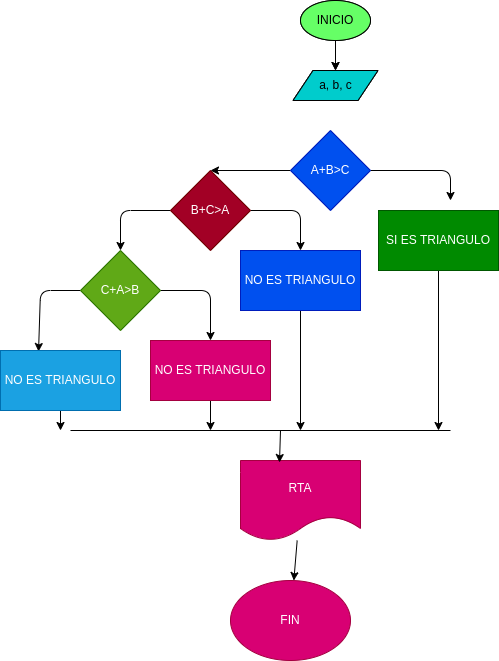

The diagram above was exported from draw.io. Its source (the exported page's mxGraphModel, read from the mxfile embedded in the PNG):
<mxGraphModel dx="1512" dy="411" grid="1" gridSize="10" guides="1" tooltips="1" connect="1" arrows="1" fold="1" page="1" pageScale="1" pageWidth="850" pageHeight="1100" math="0" shadow="0">
  <root>
    <mxCell id="0" />
    <mxCell id="1" parent="0" />
    <mxCell id="4" value="" style="edgeStyle=none;html=1;" parent="1" source="2" target="3" edge="1">
      <mxGeometry relative="1" as="geometry" />
    </mxCell>
    <mxCell id="2" value="INICIO" style="ellipse;whiteSpace=wrap;html=1;fillColor=#66FF66;" parent="1" vertex="1">
      <mxGeometry x="220" y="10" width="70" height="40" as="geometry" />
    </mxCell>
    <mxCell id="3" value="a, b, c" style="shape=parallelogram;perimeter=parallelogramPerimeter;whiteSpace=wrap;html=1;fixedSize=1;fillColor=#00CCCC;" parent="1" vertex="1">
      <mxGeometry x="212.5" y="80" width="85" height="30" as="geometry" />
    </mxCell>
    <mxCell id="5" value="" style="edgeStyle=none;html=1;" edge="1" parent="1" source="7" target="9">
      <mxGeometry relative="1" as="geometry" />
    </mxCell>
    <mxCell id="6" style="edgeStyle=none;html=1;" edge="1" parent="1" source="10">
      <mxGeometry relative="1" as="geometry">
        <mxPoint x="370" y="210" as="targetPoint" />
        <Array as="points">
          <mxPoint x="370" y="180" />
        </Array>
      </mxGeometry>
    </mxCell>
    <mxCell id="7" value="INICIO" style="ellipse;whiteSpace=wrap;html=1;fillColor=#66FF66;" vertex="1" parent="1">
      <mxGeometry x="220" y="10" width="70" height="40" as="geometry" />
    </mxCell>
    <mxCell id="8" style="edgeStyle=none;html=1;entryX=0.5;entryY=0;entryDx=0;entryDy=0;" edge="1" parent="1" source="10" target="13">
      <mxGeometry relative="1" as="geometry" />
    </mxCell>
    <mxCell id="9" value="a, b, c" style="shape=parallelogram;perimeter=parallelogramPerimeter;whiteSpace=wrap;html=1;fixedSize=1;fillColor=#00CCCC;" vertex="1" parent="1">
      <mxGeometry x="212.5" y="80" width="85" height="30" as="geometry" />
    </mxCell>
    <mxCell id="10" value="A+B&amp;gt;C" style="rhombus;whiteSpace=wrap;html=1;fillColor=#0050ef;fontColor=#ffffff;strokeColor=#001DBC;" vertex="1" parent="1">
      <mxGeometry x="210" y="140" width="80" height="80" as="geometry" />
    </mxCell>
    <mxCell id="11" style="edgeStyle=none;html=1;entryX=0.5;entryY=0;entryDx=0;entryDy=0;" edge="1" parent="1" source="13" target="20">
      <mxGeometry relative="1" as="geometry">
        <Array as="points">
          <mxPoint x="220" y="220" />
        </Array>
      </mxGeometry>
    </mxCell>
    <mxCell id="12" style="edgeStyle=none;html=1;entryX=0.5;entryY=0;entryDx=0;entryDy=0;" edge="1" parent="1" source="13" target="16">
      <mxGeometry relative="1" as="geometry">
        <Array as="points">
          <mxPoint x="40" y="220" />
        </Array>
      </mxGeometry>
    </mxCell>
    <mxCell id="13" value="B+C&amp;gt;A" style="rhombus;whiteSpace=wrap;html=1;fillColor=#a20025;fontColor=#ffffff;strokeColor=#6F0000;" vertex="1" parent="1">
      <mxGeometry x="90" y="180" width="80" height="80" as="geometry" />
    </mxCell>
    <mxCell id="14" style="edgeStyle=none;html=1;entryX=0.5;entryY=0;entryDx=0;entryDy=0;" edge="1" parent="1" source="16" target="22">
      <mxGeometry relative="1" as="geometry">
        <Array as="points">
          <mxPoint x="130" y="300" />
        </Array>
      </mxGeometry>
    </mxCell>
    <mxCell id="15" style="edgeStyle=none;html=1;entryX=0.317;entryY=0.017;entryDx=0;entryDy=0;entryPerimeter=0;" edge="1" parent="1" source="16" target="29">
      <mxGeometry relative="1" as="geometry">
        <Array as="points">
          <mxPoint x="-40" y="300" />
        </Array>
      </mxGeometry>
    </mxCell>
    <mxCell id="16" value="C+A&amp;gt;B" style="rhombus;whiteSpace=wrap;html=1;fillColor=#60a917;fontColor=#ffffff;strokeColor=#2D7600;" vertex="1" parent="1">
      <mxGeometry y="260" width="80" height="80" as="geometry" />
    </mxCell>
    <mxCell id="17" style="edgeStyle=none;html=1;" edge="1" parent="1" source="18">
      <mxGeometry relative="1" as="geometry">
        <mxPoint x="358" y="440" as="targetPoint" />
      </mxGeometry>
    </mxCell>
    <mxCell id="18" value="SI ES TRIANGULO" style="rounded=0;whiteSpace=wrap;html=1;fillColor=#008a00;fontColor=#ffffff;strokeColor=#005700;" vertex="1" parent="1">
      <mxGeometry x="298" y="220" width="120" height="60" as="geometry" />
    </mxCell>
    <mxCell id="19" style="edgeStyle=none;html=1;" edge="1" parent="1" source="20">
      <mxGeometry relative="1" as="geometry">
        <mxPoint x="220" y="440" as="targetPoint" />
      </mxGeometry>
    </mxCell>
    <mxCell id="20" value="NO ES TRIANGULO" style="rounded=0;whiteSpace=wrap;html=1;fillColor=#0050ef;fontColor=#ffffff;strokeColor=#001DBC;" vertex="1" parent="1">
      <mxGeometry x="160" y="260" width="120" height="60" as="geometry" />
    </mxCell>
    <mxCell id="21" style="edgeStyle=none;html=1;" edge="1" parent="1" source="22">
      <mxGeometry relative="1" as="geometry">
        <mxPoint x="130" y="440" as="targetPoint" />
      </mxGeometry>
    </mxCell>
    <mxCell id="22" value="NO ES TRIANGULO" style="rounded=0;whiteSpace=wrap;html=1;fillColor=#d80073;fontColor=#ffffff;strokeColor=#A50040;" vertex="1" parent="1">
      <mxGeometry x="70" y="350" width="120" height="60" as="geometry" />
    </mxCell>
    <mxCell id="23" style="edgeStyle=none;html=1;" edge="1" parent="1" source="29">
      <mxGeometry relative="1" as="geometry">
        <mxPoint x="-20" y="440" as="targetPoint" />
      </mxGeometry>
    </mxCell>
    <mxCell id="24" value="" style="edgeStyle=none;html=1;" edge="1" parent="1" source="25" target="26">
      <mxGeometry relative="1" as="geometry" />
    </mxCell>
    <mxCell id="25" value="RTA" style="shape=document;whiteSpace=wrap;html=1;boundedLbl=1;fillColor=#d80073;fontColor=#ffffff;strokeColor=#A50040;" vertex="1" parent="1">
      <mxGeometry x="160" y="470" width="120" height="80" as="geometry" />
    </mxCell>
    <mxCell id="26" value="FIN" style="ellipse;whiteSpace=wrap;html=1;fillColor=#d80073;fontColor=#ffffff;strokeColor=#A50040;" vertex="1" parent="1">
      <mxGeometry x="150" y="590" width="120" height="80" as="geometry" />
    </mxCell>
    <mxCell id="27" value="" style="endArrow=none;html=1;startArrow=none;" edge="1" parent="1" source="29">
      <mxGeometry width="50" height="50" relative="1" as="geometry">
        <mxPoint x="-10" y="440" as="sourcePoint" />
        <mxPoint x="40" y="390" as="targetPoint" />
      </mxGeometry>
    </mxCell>
    <mxCell id="28" value="" style="endArrow=none;html=1;" edge="1" parent="1">
      <mxGeometry width="50" height="50" relative="1" as="geometry">
        <mxPoint x="-10" y="440" as="sourcePoint" />
        <mxPoint x="370" y="440" as="targetPoint" />
      </mxGeometry>
    </mxCell>
    <mxCell id="29" value="NO ES TRIANGULO" style="rounded=0;whiteSpace=wrap;html=1;fillColor=#1ba1e2;fontColor=#ffffff;strokeColor=#006EAF;" vertex="1" parent="1">
      <mxGeometry x="-80" y="360" width="120" height="60" as="geometry" />
    </mxCell>
    <mxCell id="30" value="" style="endArrow=classic;html=1;entryX=0.325;entryY=0.025;entryDx=0;entryDy=0;entryPerimeter=0;" edge="1" parent="1" target="25">
      <mxGeometry width="50" height="50" relative="1" as="geometry">
        <mxPoint x="200" y="440" as="sourcePoint" />
        <mxPoint x="250" y="390" as="targetPoint" />
      </mxGeometry>
    </mxCell>
  </root>
</mxGraphModel>